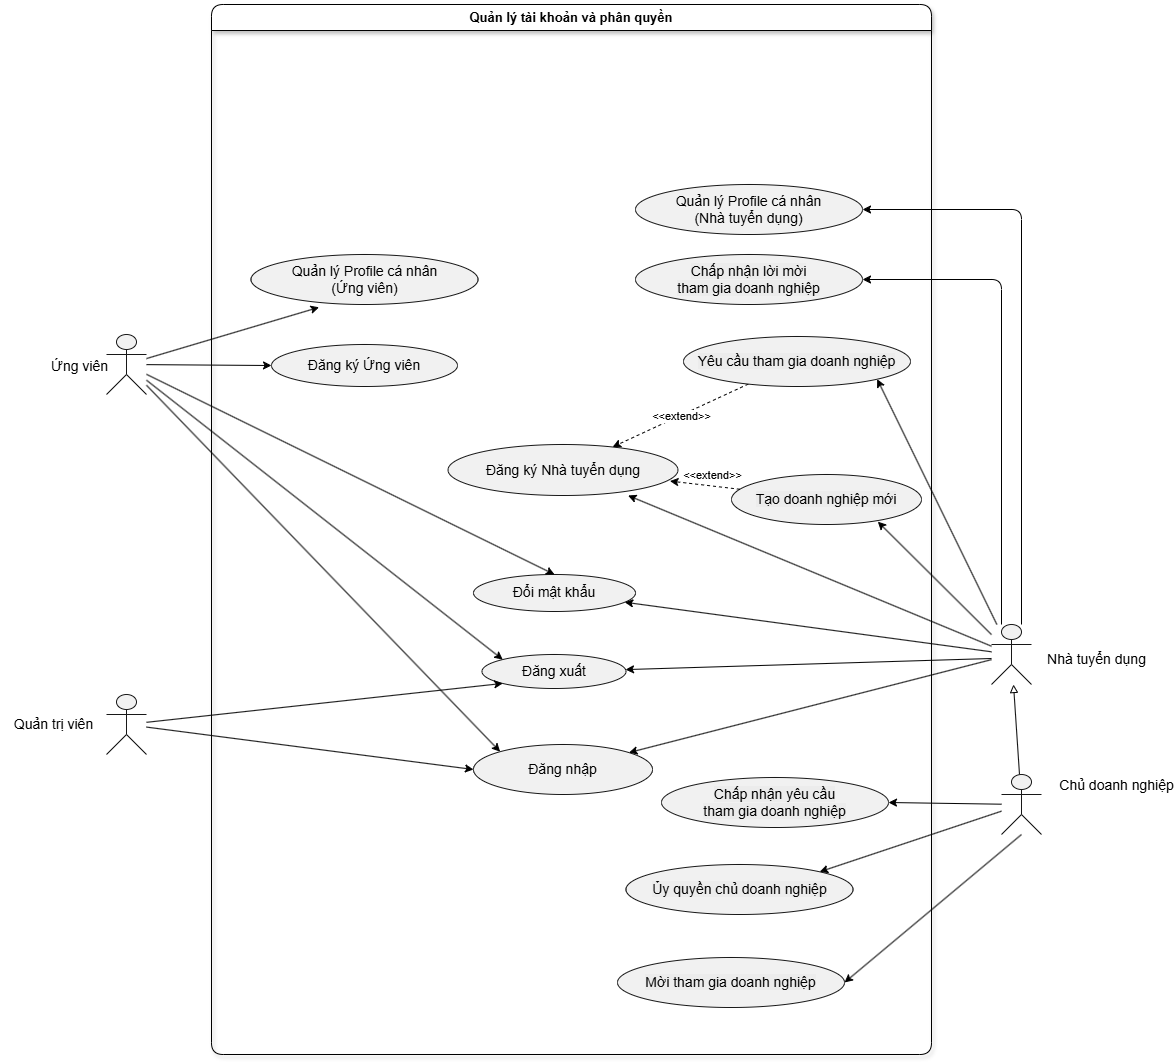

The diagram above was exported from draw.io. Its source (the exported page's mxGraphModel, read from the mxfile embedded in the PNG):
<mxGraphModel dx="1323" dy="483" grid="0" gridSize="10" guides="1" tooltips="1" connect="1" arrows="1" fold="1" page="0" pageScale="1" pageWidth="850" pageHeight="1100" math="0" shadow="0">
  <root>
    <mxCell id="0" />
    <mxCell id="1" parent="0" />
    <UserObject label="Quản lý tài khoản và phân quyền" plantUmlId="rect_6" plantUmlBaseStyle="swimlane;collapsible=0;startSize=26;fillColor=none;strokeColor=#181818;fontColor=#000000;fontSize=13;fontStyle=1;whiteSpace=wrap;shadow=0;" plantUmlBaseValue="SmartHire Authentication Subsystem" id="3">
      <mxCell style="swimlane;collapsible=0;startSize=26;fontSize=13;fontStyle=1;whiteSpace=wrap;shadow=1;rounded=1;glass=0;swimlaneLine=1;fillColor=default;gradientColor=none;fillStyle=solid;" parent="1" vertex="1">
        <mxGeometry x="690" y="900" width="720" height="1050" as="geometry" />
      </mxCell>
    </UserObject>
    <UserObject label="Đăng ký Ứng viên" plantUmlId="uc_7" plantUmlBaseStyle="ellipse;html=1;fillColor=#F1F1F1;strokeColor=#181818;whiteSpace=wrap;fontColor=#000000;fontSize=14;shadow=0;" plantUmlBaseValue="UC01: Đăng ký Ứng viên" id="4">
      <mxCell style="ellipse;html=1;fillColor=#F1F1F1;strokeColor=#181818;whiteSpace=wrap;fontColor=#000000;fontSize=14;shadow=0;" parent="3" vertex="1">
        <mxGeometry x="60" y="340" width="186" height="42" as="geometry" />
      </mxCell>
    </UserObject>
    <UserObject label="Đăng ký Nhà tuyển dụng" plantUmlId="uc_8" plantUmlBaseStyle="ellipse;html=1;fillColor=#F1F1F1;strokeColor=#181818;whiteSpace=wrap;fontColor=#000000;fontSize=14;shadow=0;" plantUmlBaseValue="UC02: Đăng ký Nhà tuyển dụng" id="7">
      <mxCell style="ellipse;html=1;fillColor=#F1F1F1;strokeColor=#181818;whiteSpace=wrap;fontColor=#000000;fontSize=14;shadow=0;" parent="3" vertex="1">
        <mxGeometry x="236.5" y="440" width="230" height="51" as="geometry" />
      </mxCell>
    </UserObject>
    <UserObject label="Đăng nhập" plantUmlId="uc_9" plantUmlBaseStyle="ellipse;html=1;fillColor=#F1F1F1;strokeColor=#181818;whiteSpace=wrap;fontColor=#000000;fontSize=14;shadow=0;" plantUmlBaseValue="UC03: Đăng nhập JWT" id="8">
      <mxCell style="ellipse;html=1;fillColor=#F1F1F1;strokeColor=#181818;whiteSpace=wrap;fontColor=#000000;fontSize=14;shadow=0;" parent="3" vertex="1">
        <mxGeometry x="262" y="740" width="179" height="50" as="geometry" />
      </mxCell>
    </UserObject>
    <UserObject label="Đăng xuất" plantUmlId="uc_10" plantUmlBaseStyle="ellipse;html=1;fillColor=#F1F1F1;strokeColor=#181818;whiteSpace=wrap;fontColor=#000000;fontSize=14;shadow=0;" plantUmlBaseValue="UC05: Đăng xuất" id="9">
      <mxCell style="ellipse;html=1;fillColor=#F1F1F1;strokeColor=#181818;whiteSpace=wrap;fontColor=#000000;fontSize=14;shadow=0;" parent="3" vertex="1">
        <mxGeometry x="270.5" y="650" width="144" height="34" as="geometry" />
      </mxCell>
    </UserObject>
    <UserObject label="Quản lý Profile cá nhân&lt;br&gt;(Ứng viên)" plantUmlId="uc_11" plantUmlBaseStyle="ellipse;html=1;fillColor=#F1F1F1;strokeColor=#181818;whiteSpace=wrap;fontColor=#000000;fontSize=14;shadow=0;" plantUmlBaseValue="UC06: Quản lý Profile cá nhân" id="10">
      <mxCell style="ellipse;html=1;fillColor=#F1F1F1;strokeColor=#181818;whiteSpace=wrap;fontColor=#000000;fontSize=14;shadow=0;" parent="3" vertex="1">
        <mxGeometry x="39.5" y="250" width="227" height="50" as="geometry" />
      </mxCell>
    </UserObject>
    <UserObject label="Đổi mật khẩu" plantUmlId="uc_12" plantUmlBaseStyle="ellipse;html=1;fillColor=#F1F1F1;strokeColor=#181818;whiteSpace=wrap;fontColor=#000000;fontSize=14;shadow=0;" plantUmlBaseValue="UC07: Đổi mật khẩu" id="11">
      <mxCell style="ellipse;html=1;fillColor=#F1F1F1;strokeColor=#181818;whiteSpace=wrap;fontColor=#000000;fontSize=14;shadow=0;" parent="3" vertex="1">
        <mxGeometry x="262" y="570" width="162" height="37" as="geometry" />
      </mxCell>
    </UserObject>
    <UserObject label="Quản lý Profile cá nhân&lt;br&gt;(Nhà tuyển dụng)" plantUmlId="uc_11" plantUmlBaseStyle="ellipse;html=1;fillColor=#F1F1F1;strokeColor=#181818;whiteSpace=wrap;fontColor=#000000;fontSize=14;shadow=0;" plantUmlBaseValue="UC06: Quản lý Profile cá nhân" id="12">
      <mxCell style="ellipse;html=1;fillColor=#F1F1F1;strokeColor=#181818;whiteSpace=wrap;fontColor=#000000;fontSize=14;shadow=0;" parent="3" vertex="1">
        <mxGeometry x="424" y="180" width="227" height="50" as="geometry" />
      </mxCell>
    </UserObject>
    <UserObject label="&lt;span style=&quot;background-color: rgb(236, 236, 236);&quot;&gt;Tạo doanh nghiệp mới&lt;/span&gt;" plantUmlId="uc_11" plantUmlBaseStyle="ellipse;html=1;fillColor=#F1F1F1;strokeColor=#181818;whiteSpace=wrap;fontColor=#000000;fontSize=14;shadow=0;" plantUmlBaseValue="UC06: Quản lý Profile cá nhân" id="13">
      <mxCell style="ellipse;html=1;fillColor=#F1F1F1;strokeColor=#181818;whiteSpace=wrap;fontColor=#000000;fontSize=14;shadow=0;" parent="3" vertex="1">
        <mxGeometry x="520" y="470" width="190" height="50" as="geometry" />
      </mxCell>
    </UserObject>
    <mxCell id="55" style="edgeStyle=none;html=1;dashed=1;" edge="1" parent="3" source="31" target="7">
      <mxGeometry relative="1" as="geometry" />
    </mxCell>
    <mxCell id="58" value="&lt;span style=&quot;color: rgb(0, 0, 0);&quot;&gt;&amp;lt;&amp;lt;extend&amp;gt;&amp;gt;&lt;/span&gt;" style="edgeLabel;html=1;align=center;verticalAlign=middle;resizable=0;points=[];" vertex="1" connectable="0" parent="55">
      <mxGeometry x="0.0022" relative="1" as="geometry">
        <mxPoint as="offset" />
      </mxGeometry>
    </mxCell>
    <UserObject label="&lt;span style=&quot;background-color: rgb(236, 236, 236);&quot;&gt;Yêu cầu tham gia doanh nghiệp&lt;/span&gt;" plantUmlId="uc_11" plantUmlBaseStyle="ellipse;html=1;fillColor=#F1F1F1;strokeColor=#181818;whiteSpace=wrap;fontColor=#000000;fontSize=14;shadow=0;" plantUmlBaseValue="UC06: Quản lý Profile cá nhân" id="31">
      <mxCell style="ellipse;html=1;fillColor=#F1F1F1;strokeColor=#181818;whiteSpace=wrap;fontColor=#000000;fontSize=14;shadow=0;" vertex="1" parent="3">
        <mxGeometry x="472" y="332" width="227" height="50" as="geometry" />
      </mxCell>
    </UserObject>
    <UserObject label="&lt;span style=&quot;background-color: rgb(236, 236, 236);&quot;&gt;Mời tham gia doanh nghiệp&lt;/span&gt;" plantUmlId="uc_11" plantUmlBaseStyle="ellipse;html=1;fillColor=#F1F1F1;strokeColor=#181818;whiteSpace=wrap;fontColor=#000000;fontSize=14;shadow=0;" plantUmlBaseValue="UC06: Quản lý Profile cá nhân" id="35">
      <mxCell style="ellipse;html=1;fillColor=#F1F1F1;strokeColor=#181818;whiteSpace=wrap;fontColor=#000000;fontSize=14;shadow=0;" vertex="1" parent="3">
        <mxGeometry x="406" y="953" width="227" height="50" as="geometry" />
      </mxCell>
    </UserObject>
    <mxCell id="57" style="edgeStyle=none;html=1;entryX=0.965;entryY=0.717;entryDx=0;entryDy=0;entryPerimeter=0;dashed=1;" edge="1" parent="3" source="13" target="7">
      <mxGeometry relative="1" as="geometry" />
    </mxCell>
    <mxCell id="59" value="&lt;span style=&quot;color: rgb(0, 0, 0);&quot;&gt;&amp;lt;&amp;lt;extend&amp;gt;&amp;gt;&lt;/span&gt;" style="edgeLabel;html=1;align=center;verticalAlign=middle;resizable=0;points=[];" vertex="1" connectable="0" parent="57">
      <mxGeometry x="-0.194" relative="1" as="geometry">
        <mxPoint y="-11" as="offset" />
      </mxGeometry>
    </mxCell>
    <UserObject label="&lt;span style=&quot;background-color: rgb(236, 236, 236);&quot;&gt;Chấp nhận lời mời&lt;br&gt;tham gia doanh nghiệp&lt;/span&gt;" plantUmlId="uc_11" plantUmlBaseStyle="ellipse;html=1;fillColor=#F1F1F1;strokeColor=#181818;whiteSpace=wrap;fontColor=#000000;fontSize=14;shadow=0;" plantUmlBaseValue="UC06: Quản lý Profile cá nhân" id="64">
      <mxCell style="ellipse;html=1;fillColor=#F1F1F1;strokeColor=#181818;whiteSpace=wrap;fontColor=#000000;fontSize=14;shadow=0;" vertex="1" parent="3">
        <mxGeometry x="424" y="250" width="227" height="50" as="geometry" />
      </mxCell>
    </UserObject>
    <UserObject label="&lt;span style=&quot;background-color: rgb(236, 236, 236);&quot;&gt;Ủy quyền chủ doanh nghiệp&lt;/span&gt;" plantUmlId="uc_11" plantUmlBaseStyle="ellipse;html=1;fillColor=#F1F1F1;strokeColor=#181818;whiteSpace=wrap;fontColor=#000000;fontSize=14;shadow=0;" plantUmlBaseValue="UC06: Quản lý Profile cá nhân" id="73">
      <mxCell style="ellipse;html=1;fillColor=#F1F1F1;strokeColor=#181818;whiteSpace=wrap;fontColor=#000000;fontSize=14;shadow=0;" vertex="1" parent="3">
        <mxGeometry x="414.5" y="860" width="227" height="50" as="geometry" />
      </mxCell>
    </UserObject>
    <UserObject label="&lt;span style=&quot;background-color: rgb(236, 236, 236);&quot;&gt;Chấp nhận yêu cầu&lt;br&gt;tham gia doanh nghiệp&lt;/span&gt;" plantUmlId="uc_11" plantUmlBaseStyle="ellipse;html=1;fillColor=#F1F1F1;strokeColor=#181818;whiteSpace=wrap;fontColor=#000000;fontSize=14;shadow=0;" plantUmlBaseValue="UC06: Quản lý Profile cá nhân" id="75">
      <mxCell style="ellipse;html=1;fillColor=#F1F1F1;strokeColor=#181818;whiteSpace=wrap;fontColor=#000000;fontSize=14;shadow=0;" vertex="1" parent="3">
        <mxGeometry x="450" y="773" width="227" height="50" as="geometry" />
      </mxCell>
    </UserObject>
    <mxCell id="44" style="edgeStyle=none;html=1;entryX=0;entryY=0.5;entryDx=0;entryDy=0;" edge="1" parent="1" source="16" target="8">
      <mxGeometry relative="1" as="geometry" />
    </mxCell>
    <mxCell id="47" style="edgeStyle=none;html=1;entryX=0;entryY=1;entryDx=0;entryDy=0;" edge="1" parent="1" source="16" target="9">
      <mxGeometry relative="1" as="geometry" />
    </mxCell>
    <UserObject label="" plantUmlId="actor_15" plantUmlBaseStyle="shape=umlActor;html=1;fillColor=#F1F1F1;strokeColor=#181818;fontColor=#000000;fontSize=14;shadow=0;" plantUmlBaseValue="" id="16">
      <mxCell style="shape=umlActor;html=1;fillColor=#F1F1F1;strokeColor=#181818;fontColor=#000000;fontSize=14;shadow=0;" parent="1" vertex="1">
        <mxGeometry x="585" y="1590" width="40" height="60" as="geometry" />
      </mxCell>
    </UserObject>
    <UserObject label="Quản trị viên" plantUmlId="actorlbl_16" plantUmlBaseStyle="text;html=1;align=center;verticalAlign=top;fontColor=#000000;fontSize=14;" plantUmlBaseValue="Admin&#10;(Quản trị viên)" id="17">
      <mxCell style="text;html=1;align=center;verticalAlign=top;fontColor=#000000;fontSize=14;" parent="1" vertex="1">
        <mxGeometry x="478.5" y="1605" width="106.5" height="30" as="geometry" />
      </mxCell>
    </UserObject>
    <mxCell id="45" style="edgeStyle=none;html=1;entryX=0;entryY=0;entryDx=0;entryDy=0;" edge="1" parent="1" source="23" target="8">
      <mxGeometry relative="1" as="geometry" />
    </mxCell>
    <mxCell id="48" style="edgeStyle=none;html=1;entryX=0;entryY=0;entryDx=0;entryDy=0;" edge="1" parent="1" source="23" target="9">
      <mxGeometry relative="1" as="geometry" />
    </mxCell>
    <mxCell id="50" style="edgeStyle=none;html=1;entryX=0.5;entryY=0;entryDx=0;entryDy=0;" edge="1" parent="1" source="23" target="11">
      <mxGeometry relative="1" as="geometry" />
    </mxCell>
    <mxCell id="53" style="edgeStyle=none;html=1;" edge="1" parent="1" source="23" target="4">
      <mxGeometry relative="1" as="geometry" />
    </mxCell>
    <UserObject label="" plantUmlId="actor_2" plantUmlBaseStyle="shape=umlActor;html=1;fillColor=#F1F1F1;strokeColor=#181818;fontColor=#000000;fontSize=14;shadow=0;" plantUmlBaseValue="" id="23">
      <mxCell style="shape=umlActor;html=1;fillColor=#F1F1F1;strokeColor=#181818;fontColor=#000000;fontSize=14;shadow=0;" parent="1" vertex="1">
        <mxGeometry x="585" y="1230" width="40" height="60" as="geometry" />
      </mxCell>
    </UserObject>
    <UserObject label="Ứng viên" plantUmlId="actorlbl_3" plantUmlBaseStyle="text;html=1;align=center;verticalAlign=top;fontColor=#000000;fontSize=14;" plantUmlBaseValue="Candidate&#10;(Ứng viên)" id="24">
      <mxCell style="text;html=1;align=center;verticalAlign=top;fontColor=#000000;fontSize=14;" parent="1" vertex="1">
        <mxGeometry x="520" y="1247.3700000000001" width="75" height="25.25" as="geometry" />
      </mxCell>
    </UserObject>
    <mxCell id="46" style="edgeStyle=none;html=1;" edge="1" parent="1" source="29" target="8">
      <mxGeometry relative="1" as="geometry" />
    </mxCell>
    <mxCell id="51" style="edgeStyle=none;html=1;" edge="1" parent="1" source="29" target="11">
      <mxGeometry relative="1" as="geometry" />
    </mxCell>
    <mxCell id="54" style="edgeStyle=none;html=1;entryX=1;entryY=1;entryDx=0;entryDy=0;" edge="1" parent="1" source="29" target="31">
      <mxGeometry relative="1" as="geometry" />
    </mxCell>
    <mxCell id="61" style="html=1;entryX=1;entryY=0.5;entryDx=0;entryDy=0;" edge="1" parent="1" target="35">
      <mxGeometry relative="1" as="geometry">
        <mxPoint x="1500" y="1730" as="sourcePoint" />
      </mxGeometry>
    </mxCell>
    <mxCell id="62" style="edgeStyle=orthogonalEdgeStyle;html=1;entryX=1;entryY=0.5;entryDx=0;entryDy=0;" edge="1" parent="1" source="29" target="12">
      <mxGeometry relative="1" as="geometry">
        <Array as="points">
          <mxPoint x="1500" y="1105" />
        </Array>
      </mxGeometry>
    </mxCell>
    <mxCell id="65" style="edgeStyle=orthogonalEdgeStyle;html=1;entryX=1;entryY=0.5;entryDx=0;entryDy=0;" edge="1" parent="1" source="29" target="64">
      <mxGeometry relative="1" as="geometry">
        <Array as="points">
          <mxPoint x="1480" y="1175" />
        </Array>
      </mxGeometry>
    </mxCell>
    <UserObject label="" plantUmlId="actor_4" plantUmlBaseStyle="shape=umlActor;html=1;fillColor=#F1F1F1;strokeColor=#181818;fontColor=#000000;fontSize=14;shadow=0;" plantUmlBaseValue="" id="29">
      <mxCell style="shape=umlActor;html=1;fillColor=#F1F1F1;strokeColor=#181818;fontColor=#000000;fontSize=14;shadow=0;" parent="1" vertex="1">
        <mxGeometry x="1470" y="1520" width="40" height="60" as="geometry" />
      </mxCell>
    </UserObject>
    <mxCell id="49" style="edgeStyle=none;html=1;" edge="1" parent="1" target="9">
      <mxGeometry relative="1" as="geometry">
        <mxPoint x="1470" y="1554" as="sourcePoint" />
      </mxGeometry>
    </mxCell>
    <UserObject label="Nhà tuyển dụng" plantUmlId="actorlbl_5" plantUmlBaseStyle="text;html=1;align=center;verticalAlign=top;fontColor=#000000;fontSize=14;" plantUmlBaseValue="Recruiter&#10;(Nhà tuyển dụng)" id="30">
      <mxCell style="text;html=1;align=center;verticalAlign=top;fontColor=#000000;fontSize=14;" parent="1" vertex="1">
        <mxGeometry x="1520" y="1540" width="109" height="27.5" as="geometry" />
      </mxCell>
    </UserObject>
    <mxCell id="52" style="edgeStyle=none;html=1;entryX=0.783;entryY=1;entryDx=0;entryDy=0;entryPerimeter=0;" edge="1" parent="1" source="29" target="7">
      <mxGeometry relative="1" as="geometry" />
    </mxCell>
    <mxCell id="60" style="edgeStyle=none;html=1;entryX=0.77;entryY=0.943;entryDx=0;entryDy=0;entryPerimeter=0;" edge="1" parent="1" source="29" target="13">
      <mxGeometry relative="1" as="geometry" />
    </mxCell>
    <mxCell id="63" style="edgeStyle=none;html=1;entryX=0.3;entryY=1.056;entryDx=0;entryDy=0;entryPerimeter=0;" edge="1" parent="1" source="23" target="10">
      <mxGeometry relative="1" as="geometry" />
    </mxCell>
    <mxCell id="72" style="edgeStyle=none;html=1;endArrow=block;endFill=0;strokeColor=default;rounded=1;curved=0;jumpStyle=none;" edge="1" parent="1" source="67" target="29">
      <mxGeometry relative="1" as="geometry" />
    </mxCell>
    <mxCell id="74" style="edgeStyle=none;html=1;entryX=1;entryY=0;entryDx=0;entryDy=0;" edge="1" parent="1" source="67" target="73">
      <mxGeometry relative="1" as="geometry" />
    </mxCell>
    <mxCell id="76" style="edgeStyle=none;html=1;entryX=1;entryY=0.5;entryDx=0;entryDy=0;" edge="1" parent="1" source="67" target="75">
      <mxGeometry relative="1" as="geometry" />
    </mxCell>
    <UserObject label="" plantUmlId="actor_4" plantUmlBaseStyle="shape=umlActor;html=1;fillColor=#F1F1F1;strokeColor=#181818;fontColor=#000000;fontSize=14;shadow=0;" plantUmlBaseValue="" id="67">
      <mxCell style="shape=umlActor;html=1;fillColor=#F1F1F1;strokeColor=#181818;fontColor=#000000;fontSize=14;shadow=0;" vertex="1" parent="1">
        <mxGeometry x="1480" y="1670" width="40" height="60" as="geometry" />
      </mxCell>
    </UserObject>
    <UserObject label="Chủ doanh nghiệp" plantUmlId="actorlbl_5" plantUmlBaseStyle="text;html=1;align=center;verticalAlign=top;fontColor=#000000;fontSize=14;" plantUmlBaseValue="Recruiter&#10;(Nhà tuyển dụng)" id="68">
      <mxCell style="text;html=1;align=center;verticalAlign=top;fontColor=#000000;fontSize=14;" vertex="1" parent="1">
        <mxGeometry x="1540" y="1666.25" width="109" height="27.5" as="geometry" />
      </mxCell>
    </UserObject>
  </root>
</mxGraphModel>